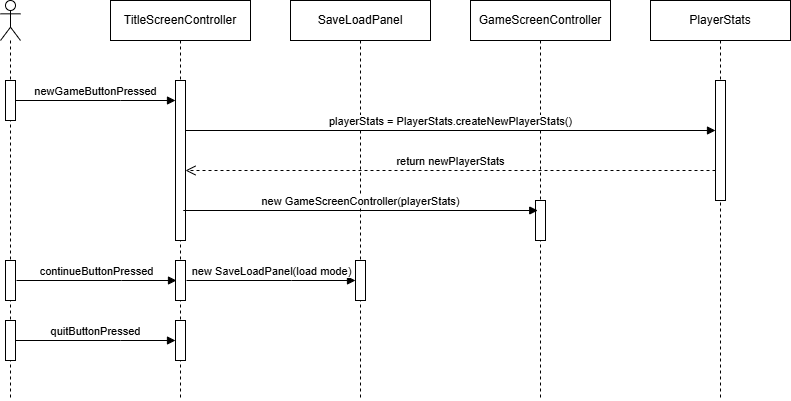

The diagram above was exported from draw.io. Its source (the exported page's mxGraphModel, read from the mxfile embedded in the PNG):
<mxGraphModel dx="830" dy="443" grid="1" gridSize="10" guides="1" tooltips="1" connect="1" arrows="1" fold="1" page="1" pageScale="1" pageWidth="850" pageHeight="1100" math="0" shadow="0">
  <root>
    <mxCell id="0" />
    <mxCell id="1" parent="0" />
    <mxCell id="3qFaxTtZR_sUx9hn0ahr-9" value="" style="shape=umlLifeline;perimeter=lifelinePerimeter;whiteSpace=wrap;html=1;container=1;dropTarget=0;collapsible=0;recursiveResize=0;outlineConnect=0;portConstraint=eastwest;newEdgeStyle={&quot;curved&quot;:0,&quot;rounded&quot;:0};participant=umlActor;" vertex="1" parent="1">
      <mxGeometry x="130" y="120" width="20" height="400" as="geometry" />
    </mxCell>
    <mxCell id="3qFaxTtZR_sUx9hn0ahr-14" value="" style="html=1;points=[[0,0,0,0,5],[0,1,0,0,-5],[1,0,0,0,5],[1,1,0,0,-5]];perimeter=orthogonalPerimeter;outlineConnect=0;targetShapes=umlLifeline;portConstraint=eastwest;newEdgeStyle={&quot;curved&quot;:0,&quot;rounded&quot;:0};" vertex="1" parent="3qFaxTtZR_sUx9hn0ahr-9">
      <mxGeometry x="5" y="80" width="10" height="40" as="geometry" />
    </mxCell>
    <mxCell id="3qFaxTtZR_sUx9hn0ahr-26" value="" style="html=1;points=[[0,0,0,0,5],[0,1,0,0,-5],[1,0,0,0,5],[1,1,0,0,-5]];perimeter=orthogonalPerimeter;outlineConnect=0;targetShapes=umlLifeline;portConstraint=eastwest;newEdgeStyle={&quot;curved&quot;:0,&quot;rounded&quot;:0};" vertex="1" parent="3qFaxTtZR_sUx9hn0ahr-9">
      <mxGeometry x="5" y="260" width="10" height="40" as="geometry" />
    </mxCell>
    <mxCell id="3qFaxTtZR_sUx9hn0ahr-32" value="" style="html=1;points=[[0,0,0,0,5],[0,1,0,0,-5],[1,0,0,0,5],[1,1,0,0,-5]];perimeter=orthogonalPerimeter;outlineConnect=0;targetShapes=umlLifeline;portConstraint=eastwest;newEdgeStyle={&quot;curved&quot;:0,&quot;rounded&quot;:0};" vertex="1" parent="3qFaxTtZR_sUx9hn0ahr-9">
      <mxGeometry x="5" y="320" width="10" height="40" as="geometry" />
    </mxCell>
    <mxCell id="3qFaxTtZR_sUx9hn0ahr-11" value="TitleScreenController" style="shape=umlLifeline;perimeter=lifelinePerimeter;whiteSpace=wrap;html=1;container=1;dropTarget=0;collapsible=0;recursiveResize=0;outlineConnect=0;portConstraint=eastwest;newEdgeStyle={&quot;curved&quot;:0,&quot;rounded&quot;:0};" vertex="1" parent="1">
      <mxGeometry x="240" y="120" width="140" height="400" as="geometry" />
    </mxCell>
    <mxCell id="3qFaxTtZR_sUx9hn0ahr-16" value="" style="html=1;points=[[0,0,0,0,5],[0,1,0,0,-5],[1,0,0,0,5],[1,1,0,0,-5]];perimeter=orthogonalPerimeter;outlineConnect=0;targetShapes=umlLifeline;portConstraint=eastwest;newEdgeStyle={&quot;curved&quot;:0,&quot;rounded&quot;:0};" vertex="1" parent="3qFaxTtZR_sUx9hn0ahr-11">
      <mxGeometry x="65" y="80" width="10" height="160" as="geometry" />
    </mxCell>
    <mxCell id="3qFaxTtZR_sUx9hn0ahr-27" value="" style="html=1;points=[[0,0,0,0,5],[0,1,0,0,-5],[1,0,0,0,5],[1,1,0,0,-5]];perimeter=orthogonalPerimeter;outlineConnect=0;targetShapes=umlLifeline;portConstraint=eastwest;newEdgeStyle={&quot;curved&quot;:0,&quot;rounded&quot;:0};" vertex="1" parent="3qFaxTtZR_sUx9hn0ahr-11">
      <mxGeometry x="65" y="260" width="10" height="40" as="geometry" />
    </mxCell>
    <mxCell id="3qFaxTtZR_sUx9hn0ahr-33" value="" style="html=1;points=[[0,0,0,0,5],[0,1,0,0,-5],[1,0,0,0,5],[1,1,0,0,-5]];perimeter=orthogonalPerimeter;outlineConnect=0;targetShapes=umlLifeline;portConstraint=eastwest;newEdgeStyle={&quot;curved&quot;:0,&quot;rounded&quot;:0};" vertex="1" parent="3qFaxTtZR_sUx9hn0ahr-11">
      <mxGeometry x="65" y="320" width="10" height="40" as="geometry" />
    </mxCell>
    <mxCell id="3qFaxTtZR_sUx9hn0ahr-12" value="GameScreenController" style="shape=umlLifeline;perimeter=lifelinePerimeter;whiteSpace=wrap;html=1;container=1;dropTarget=0;collapsible=0;recursiveResize=0;outlineConnect=0;portConstraint=eastwest;newEdgeStyle={&quot;curved&quot;:0,&quot;rounded&quot;:0};" vertex="1" parent="1">
      <mxGeometry x="600" y="120" width="140" height="400" as="geometry" />
    </mxCell>
    <mxCell id="3qFaxTtZR_sUx9hn0ahr-25" value="" style="html=1;points=[[0,0,0,0,5],[0,1,0,0,-5],[1,0,0,0,5],[1,1,0,0,-5]];perimeter=orthogonalPerimeter;outlineConnect=0;targetShapes=umlLifeline;portConstraint=eastwest;newEdgeStyle={&quot;curved&quot;:0,&quot;rounded&quot;:0};" vertex="1" parent="3qFaxTtZR_sUx9hn0ahr-12">
      <mxGeometry x="65" y="200" width="10" height="40" as="geometry" />
    </mxCell>
    <mxCell id="3qFaxTtZR_sUx9hn0ahr-13" value="SaveLoadPanel" style="shape=umlLifeline;perimeter=lifelinePerimeter;whiteSpace=wrap;html=1;container=1;dropTarget=0;collapsible=0;recursiveResize=0;outlineConnect=0;portConstraint=eastwest;newEdgeStyle={&quot;curved&quot;:0,&quot;rounded&quot;:0};" vertex="1" parent="1">
      <mxGeometry x="420" y="120" width="140" height="400" as="geometry" />
    </mxCell>
    <mxCell id="3qFaxTtZR_sUx9hn0ahr-29" value="" style="html=1;points=[[0,0,0,0,5],[0,1,0,0,-5],[1,0,0,0,5],[1,1,0,0,-5]];perimeter=orthogonalPerimeter;outlineConnect=0;targetShapes=umlLifeline;portConstraint=eastwest;newEdgeStyle={&quot;curved&quot;:0,&quot;rounded&quot;:0};" vertex="1" parent="3qFaxTtZR_sUx9hn0ahr-13">
      <mxGeometry x="65" y="260" width="10" height="40" as="geometry" />
    </mxCell>
    <mxCell id="3qFaxTtZR_sUx9hn0ahr-15" value="PlayerStats" style="shape=umlLifeline;perimeter=lifelinePerimeter;whiteSpace=wrap;html=1;container=1;dropTarget=0;collapsible=0;recursiveResize=0;outlineConnect=0;portConstraint=eastwest;newEdgeStyle={&quot;curved&quot;:0,&quot;rounded&quot;:0};" vertex="1" parent="1">
      <mxGeometry x="780" y="120" width="140" height="400" as="geometry" />
    </mxCell>
    <mxCell id="3qFaxTtZR_sUx9hn0ahr-21" value="" style="html=1;points=[[0,0,0,0,5],[0,1,0,0,-5],[1,0,0,0,5],[1,1,0,0,-5]];perimeter=orthogonalPerimeter;outlineConnect=0;targetShapes=umlLifeline;portConstraint=eastwest;newEdgeStyle={&quot;curved&quot;:0,&quot;rounded&quot;:0};" vertex="1" parent="3qFaxTtZR_sUx9hn0ahr-15">
      <mxGeometry x="65" y="80" width="10" height="120" as="geometry" />
    </mxCell>
    <mxCell id="3qFaxTtZR_sUx9hn0ahr-20" value="newGameButtonPressed" style="html=1;verticalAlign=bottom;endArrow=block;curved=0;rounded=0;" edge="1" parent="1" source="3qFaxTtZR_sUx9hn0ahr-14" target="3qFaxTtZR_sUx9hn0ahr-16">
      <mxGeometry width="80" relative="1" as="geometry">
        <mxPoint x="190" y="220" as="sourcePoint" />
        <mxPoint x="280" y="220" as="targetPoint" />
        <Array as="points">
          <mxPoint x="250" y="220" />
        </Array>
      </mxGeometry>
    </mxCell>
    <mxCell id="3qFaxTtZR_sUx9hn0ahr-22" value="playerStats = PlayerStats.createNewPlayerStats()" style="html=1;verticalAlign=bottom;endArrow=block;curved=0;rounded=0;" edge="1" parent="1">
      <mxGeometry width="80" relative="1" as="geometry">
        <mxPoint x="315" y="250" as="sourcePoint" />
        <mxPoint x="845" y="250" as="targetPoint" />
      </mxGeometry>
    </mxCell>
    <mxCell id="3qFaxTtZR_sUx9hn0ahr-23" value="return newPlayerStats" style="html=1;verticalAlign=bottom;endArrow=open;dashed=1;endSize=8;curved=0;rounded=0;" edge="1" parent="1">
      <mxGeometry relative="1" as="geometry">
        <mxPoint x="845" y="290" as="sourcePoint" />
        <mxPoint x="315" y="290" as="targetPoint" />
      </mxGeometry>
    </mxCell>
    <mxCell id="3qFaxTtZR_sUx9hn0ahr-24" value="new GameScreenController(playerStats)" style="html=1;verticalAlign=bottom;endArrow=block;curved=0;rounded=0;" edge="1" parent="1">
      <mxGeometry width="80" relative="1" as="geometry">
        <mxPoint x="312.75" y="330" as="sourcePoint" />
        <mxPoint x="667.25" y="330" as="targetPoint" />
      </mxGeometry>
    </mxCell>
    <mxCell id="3qFaxTtZR_sUx9hn0ahr-28" value="continueButtonPressed" style="html=1;verticalAlign=bottom;endArrow=block;curved=0;rounded=0;" edge="1" parent="1">
      <mxGeometry width="80" relative="1" as="geometry">
        <mxPoint x="146" y="400" as="sourcePoint" />
        <mxPoint x="306" y="400" as="targetPoint" />
        <Array as="points">
          <mxPoint x="251" y="400" />
        </Array>
      </mxGeometry>
    </mxCell>
    <mxCell id="3qFaxTtZR_sUx9hn0ahr-31" value="new SaveLoadPanel(load mode)" style="html=1;verticalAlign=bottom;endArrow=block;curved=0;rounded=0;" edge="1" parent="1" target="3qFaxTtZR_sUx9hn0ahr-29">
      <mxGeometry width="80" relative="1" as="geometry">
        <mxPoint x="316" y="400" as="sourcePoint" />
        <mxPoint x="476" y="400" as="targetPoint" />
        <Array as="points">
          <mxPoint x="421" y="400" />
        </Array>
      </mxGeometry>
    </mxCell>
    <mxCell id="3qFaxTtZR_sUx9hn0ahr-34" value="quitButtonPressed" style="html=1;verticalAlign=bottom;endArrow=block;curved=0;rounded=0;" edge="1" parent="1">
      <mxGeometry width="80" relative="1" as="geometry">
        <mxPoint x="145" y="460" as="sourcePoint" />
        <mxPoint x="305" y="460" as="targetPoint" />
        <Array as="points">
          <mxPoint x="250" y="460" />
        </Array>
      </mxGeometry>
    </mxCell>
  </root>
</mxGraphModel>